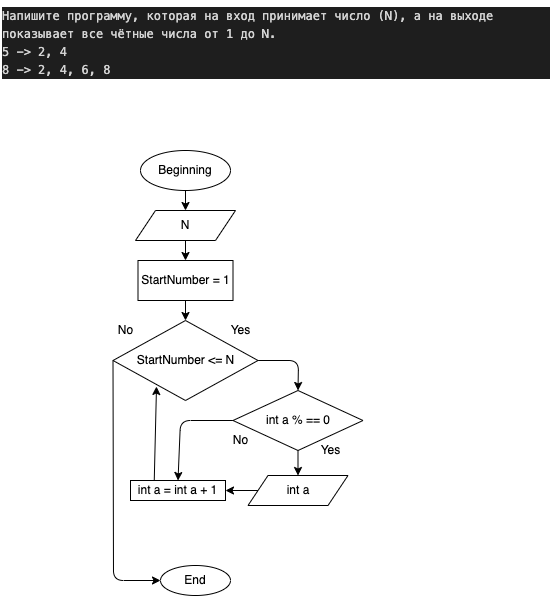

The diagram above was exported from draw.io. Its source (the exported page's mxGraphModel, read from the mxfile embedded in the PNG):
<mxGraphModel dx="728" dy="582" grid="1" gridSize="10" guides="1" tooltips="1" connect="1" arrows="1" fold="1" page="1" pageScale="1" pageWidth="827" pageHeight="1169" math="0" shadow="0">
  <root>
    <mxCell id="0" />
    <mxCell id="1" parent="0" />
    <mxCell id="2" value="&lt;meta charset=&quot;utf-8&quot;&gt;&lt;div style=&quot;color: rgb(212, 212, 212); background-color: rgb(30, 30, 30); font-family: menlo, monaco, &amp;quot;courier new&amp;quot;, monospace; font-weight: normal; font-size: 12px; line-height: 18px;&quot;&gt;&lt;div&gt;&lt;span style=&quot;color: #d4d4d4&quot;&gt;Напишите программу, которая на вход принимает число (N), а на выходе показывает все чётные числа от 1 до N.&lt;/span&gt;&lt;/div&gt;&lt;div&gt;&lt;span style=&quot;color: #d4d4d4&quot;&gt;5 -&amp;gt; 2, 4&lt;/span&gt;&lt;/div&gt;&lt;div&gt;&lt;span style=&quot;color: #d4d4d4&quot;&gt;8 -&amp;gt; 2, 4, 6, 8&lt;/span&gt;&lt;/div&gt;&lt;/div&gt;" style="text;whiteSpace=wrap;html=1;" vertex="1" parent="1">
      <mxGeometry x="120" y="20" width="550" height="90" as="geometry" />
    </mxCell>
    <mxCell id="14" style="edgeStyle=none;html=1;exitX=0.5;exitY=1;exitDx=0;exitDy=0;entryX=0.5;entryY=0;entryDx=0;entryDy=0;" edge="1" parent="1" source="3" target="5">
      <mxGeometry relative="1" as="geometry" />
    </mxCell>
    <mxCell id="3" value="Beginning" style="ellipse;whiteSpace=wrap;html=1;" vertex="1" parent="1">
      <mxGeometry x="260" y="170" width="90" height="40" as="geometry" />
    </mxCell>
    <mxCell id="4" value="End" style="ellipse;whiteSpace=wrap;html=1;" vertex="1" parent="1">
      <mxGeometry x="280" y="585" width="70" height="30" as="geometry" />
    </mxCell>
    <mxCell id="15" style="edgeStyle=none;html=1;exitX=0.5;exitY=1;exitDx=0;exitDy=0;entryX=0.5;entryY=0;entryDx=0;entryDy=0;" edge="1" parent="1" source="5" target="12">
      <mxGeometry relative="1" as="geometry" />
    </mxCell>
    <mxCell id="5" value="N" style="shape=parallelogram;perimeter=parallelogramPerimeter;whiteSpace=wrap;html=1;fixedSize=1;" vertex="1" parent="1">
      <mxGeometry x="255" y="230" width="100" height="30" as="geometry" />
    </mxCell>
    <mxCell id="18" style="edgeStyle=none;html=1;exitX=0.5;exitY=1;exitDx=0;exitDy=0;entryX=0.5;entryY=0;entryDx=0;entryDy=0;" edge="1" parent="1" source="6" target="11">
      <mxGeometry relative="1" as="geometry" />
    </mxCell>
    <mxCell id="22" style="edgeStyle=none;html=1;exitX=0;exitY=0.5;exitDx=0;exitDy=0;entryX=0.5;entryY=0;entryDx=0;entryDy=0;" edge="1" parent="1" source="6" target="8">
      <mxGeometry relative="1" as="geometry">
        <Array as="points">
          <mxPoint x="300" y="440" />
        </Array>
      </mxGeometry>
    </mxCell>
    <mxCell id="6" value="int a % == 0" style="rhombus;whiteSpace=wrap;html=1;" vertex="1" parent="1">
      <mxGeometry x="352.5" y="410" width="130" height="60" as="geometry" />
    </mxCell>
    <mxCell id="26" style="edgeStyle=none;html=1;exitX=0.25;exitY=0;exitDx=0;exitDy=0;entryX=0.3;entryY=0.825;entryDx=0;entryDy=0;entryPerimeter=0;" edge="1" parent="1" source="8" target="9">
      <mxGeometry relative="1" as="geometry" />
    </mxCell>
    <mxCell id="8" value="int a = int a + 1" style="rounded=0;whiteSpace=wrap;html=1;" vertex="1" parent="1">
      <mxGeometry x="250" y="500" width="95" height="20" as="geometry" />
    </mxCell>
    <mxCell id="17" style="edgeStyle=none;html=1;exitX=1;exitY=0.5;exitDx=0;exitDy=0;entryX=0.5;entryY=0;entryDx=0;entryDy=0;" edge="1" parent="1" source="9" target="6">
      <mxGeometry relative="1" as="geometry">
        <Array as="points">
          <mxPoint x="418" y="380" />
        </Array>
      </mxGeometry>
    </mxCell>
    <mxCell id="25" style="edgeStyle=none;html=1;exitX=0;exitY=0.5;exitDx=0;exitDy=0;entryX=0;entryY=0.5;entryDx=0;entryDy=0;" edge="1" parent="1" source="9" target="4">
      <mxGeometry relative="1" as="geometry">
        <Array as="points">
          <mxPoint x="233" y="600" />
        </Array>
      </mxGeometry>
    </mxCell>
    <mxCell id="9" value="StartNumber &amp;lt;= N" style="rhombus;whiteSpace=wrap;html=1;" vertex="1" parent="1">
      <mxGeometry x="232.5" y="340" width="145" height="80" as="geometry" />
    </mxCell>
    <mxCell id="20" style="edgeStyle=none;html=1;exitX=0;exitY=0.5;exitDx=0;exitDy=0;entryX=1;entryY=0.5;entryDx=0;entryDy=0;" edge="1" parent="1" source="11" target="8">
      <mxGeometry relative="1" as="geometry" />
    </mxCell>
    <mxCell id="11" value="int a" style="shape=parallelogram;perimeter=parallelogramPerimeter;whiteSpace=wrap;html=1;fixedSize=1;" vertex="1" parent="1">
      <mxGeometry x="367.5" y="495" width="100" height="30" as="geometry" />
    </mxCell>
    <mxCell id="16" style="edgeStyle=none;html=1;exitX=0.5;exitY=1;exitDx=0;exitDy=0;entryX=0.5;entryY=0;entryDx=0;entryDy=0;" edge="1" parent="1" source="12" target="9">
      <mxGeometry relative="1" as="geometry" />
    </mxCell>
    <mxCell id="12" value="StartNumber = 1" style="rounded=0;whiteSpace=wrap;html=1;" vertex="1" parent="1">
      <mxGeometry x="257.5" y="280" width="95" height="40" as="geometry" />
    </mxCell>
    <mxCell id="19" value="Yes" style="text;html=1;align=center;verticalAlign=middle;resizable=0;points=[];autosize=1;strokeColor=none;fillColor=none;" vertex="1" parent="1">
      <mxGeometry x="430" y="460" width="40" height="20" as="geometry" />
    </mxCell>
    <mxCell id="21" value="No" style="text;html=1;align=center;verticalAlign=middle;resizable=0;points=[];autosize=1;strokeColor=none;fillColor=none;" vertex="1" parent="1">
      <mxGeometry x="345" y="450" width="30" height="20" as="geometry" />
    </mxCell>
    <mxCell id="23" value="Yes" style="text;html=1;align=center;verticalAlign=middle;resizable=0;points=[];autosize=1;strokeColor=none;fillColor=none;" vertex="1" parent="1">
      <mxGeometry x="340" y="340" width="40" height="20" as="geometry" />
    </mxCell>
    <mxCell id="24" value="No" style="text;html=1;align=center;verticalAlign=middle;resizable=0;points=[];autosize=1;strokeColor=none;fillColor=none;" vertex="1" parent="1">
      <mxGeometry x="230" y="340" width="30" height="20" as="geometry" />
    </mxCell>
  </root>
</mxGraphModel>